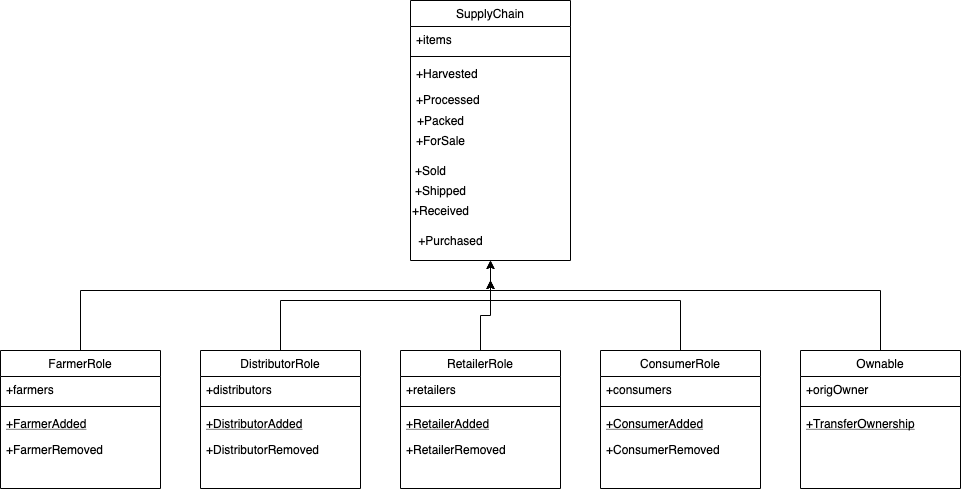

The diagram above was exported from draw.io. Its source (the exported page's mxGraphModel, read from the mxfile embedded in the PNG):
<mxGraphModel dx="854" dy="523" grid="1" gridSize="10" guides="1" tooltips="1" connect="1" arrows="1" fold="1" page="1" pageScale="1" pageWidth="827" pageHeight="1169" math="0" shadow="0">
  <root>
    <mxCell id="WIyWlLk6GJQsqaUBKTNV-0" />
    <mxCell id="WIyWlLk6GJQsqaUBKTNV-1" parent="WIyWlLk6GJQsqaUBKTNV-0" />
    <mxCell id="7JOgYRrsmhzJ1siVR_lq-32" style="edgeStyle=orthogonalEdgeStyle;rounded=0;orthogonalLoop=1;jettySize=auto;html=1;entryX=0.5;entryY=1;entryDx=0;entryDy=0;" edge="1" parent="WIyWlLk6GJQsqaUBKTNV-1" source="zkfFHV4jXpPFQw0GAbJ--6" target="zkfFHV4jXpPFQw0GAbJ--17">
      <mxGeometry relative="1" as="geometry">
        <Array as="points">
          <mxPoint x="240" y="380" />
          <mxPoint x="650" y="380" />
        </Array>
      </mxGeometry>
    </mxCell>
    <mxCell id="zkfFHV4jXpPFQw0GAbJ--6" value="FarmerRole" style="swimlane;fontStyle=0;align=center;verticalAlign=top;childLayout=stackLayout;horizontal=1;startSize=26;horizontalStack=0;resizeParent=1;resizeLast=0;collapsible=1;marginBottom=0;rounded=0;shadow=0;strokeWidth=1;" parent="WIyWlLk6GJQsqaUBKTNV-1" vertex="1">
      <mxGeometry x="160" y="440" width="160" height="138" as="geometry">
        <mxRectangle x="130" y="380" width="160" height="26" as="alternateBounds" />
      </mxGeometry>
    </mxCell>
    <mxCell id="zkfFHV4jXpPFQw0GAbJ--7" value="+farmers" style="text;align=left;verticalAlign=top;spacingLeft=4;spacingRight=4;overflow=hidden;rotatable=0;points=[[0,0.5],[1,0.5]];portConstraint=eastwest;" parent="zkfFHV4jXpPFQw0GAbJ--6" vertex="1">
      <mxGeometry y="26" width="160" height="26" as="geometry" />
    </mxCell>
    <mxCell id="zkfFHV4jXpPFQw0GAbJ--9" value="" style="line;html=1;strokeWidth=1;align=left;verticalAlign=middle;spacingTop=-1;spacingLeft=3;spacingRight=3;rotatable=0;labelPosition=right;points=[];portConstraint=eastwest;" parent="zkfFHV4jXpPFQw0GAbJ--6" vertex="1">
      <mxGeometry y="52" width="160" height="8" as="geometry" />
    </mxCell>
    <mxCell id="zkfFHV4jXpPFQw0GAbJ--10" value="+FarmerAdded" style="text;align=left;verticalAlign=top;spacingLeft=4;spacingRight=4;overflow=hidden;rotatable=0;points=[[0,0.5],[1,0.5]];portConstraint=eastwest;fontStyle=4" parent="zkfFHV4jXpPFQw0GAbJ--6" vertex="1">
      <mxGeometry y="60" width="160" height="26" as="geometry" />
    </mxCell>
    <mxCell id="zkfFHV4jXpPFQw0GAbJ--11" value="+FarmerRemoved" style="text;align=left;verticalAlign=top;spacingLeft=4;spacingRight=4;overflow=hidden;rotatable=0;points=[[0,0.5],[1,0.5]];portConstraint=eastwest;" parent="zkfFHV4jXpPFQw0GAbJ--6" vertex="1">
      <mxGeometry y="86" width="160" height="26" as="geometry" />
    </mxCell>
    <mxCell id="zkfFHV4jXpPFQw0GAbJ--17" value="SupplyChain" style="swimlane;fontStyle=0;align=center;verticalAlign=top;childLayout=stackLayout;horizontal=1;startSize=26;horizontalStack=0;resizeParent=1;resizeLast=0;collapsible=1;marginBottom=0;rounded=0;shadow=0;strokeWidth=1;" parent="WIyWlLk6GJQsqaUBKTNV-1" vertex="1">
      <mxGeometry x="570" y="90" width="160" height="260" as="geometry">
        <mxRectangle x="550" y="140" width="160" height="26" as="alternateBounds" />
      </mxGeometry>
    </mxCell>
    <mxCell id="zkfFHV4jXpPFQw0GAbJ--18" value="+items" style="text;align=left;verticalAlign=top;spacingLeft=4;spacingRight=4;overflow=hidden;rotatable=0;points=[[0,0.5],[1,0.5]];portConstraint=eastwest;" parent="zkfFHV4jXpPFQw0GAbJ--17" vertex="1">
      <mxGeometry y="26" width="160" height="26" as="geometry" />
    </mxCell>
    <mxCell id="zkfFHV4jXpPFQw0GAbJ--23" value="" style="line;html=1;strokeWidth=1;align=left;verticalAlign=middle;spacingTop=-1;spacingLeft=3;spacingRight=3;rotatable=0;labelPosition=right;points=[];portConstraint=eastwest;" parent="zkfFHV4jXpPFQw0GAbJ--17" vertex="1">
      <mxGeometry y="52" width="160" height="8" as="geometry" />
    </mxCell>
    <mxCell id="zkfFHV4jXpPFQw0GAbJ--24" value="+Harvested" style="text;align=left;verticalAlign=top;spacingLeft=4;spacingRight=4;overflow=hidden;rotatable=0;points=[[0,0.5],[1,0.5]];portConstraint=eastwest;" parent="zkfFHV4jXpPFQw0GAbJ--17" vertex="1">
      <mxGeometry y="60" width="160" height="26" as="geometry" />
    </mxCell>
    <mxCell id="zkfFHV4jXpPFQw0GAbJ--25" value="+Processed" style="text;align=left;verticalAlign=top;spacingLeft=4;spacingRight=4;overflow=hidden;rotatable=0;points=[[0,0.5],[1,0.5]];portConstraint=eastwest;" parent="zkfFHV4jXpPFQw0GAbJ--17" vertex="1">
      <mxGeometry y="86" width="160" height="26" as="geometry" />
    </mxCell>
    <mxCell id="7JOgYRrsmhzJ1siVR_lq-33" style="edgeStyle=orthogonalEdgeStyle;rounded=0;orthogonalLoop=1;jettySize=auto;html=1;" edge="1" parent="WIyWlLk6GJQsqaUBKTNV-1" source="7JOgYRrsmhzJ1siVR_lq-0">
      <mxGeometry relative="1" as="geometry">
        <mxPoint x="650" y="350" as="targetPoint" />
        <Array as="points">
          <mxPoint x="440" y="390" />
          <mxPoint x="650" y="390" />
        </Array>
      </mxGeometry>
    </mxCell>
    <mxCell id="7JOgYRrsmhzJ1siVR_lq-0" value="DistributorRole" style="swimlane;fontStyle=0;align=center;verticalAlign=top;childLayout=stackLayout;horizontal=1;startSize=26;horizontalStack=0;resizeParent=1;resizeLast=0;collapsible=1;marginBottom=0;rounded=0;shadow=0;strokeWidth=1;" vertex="1" parent="WIyWlLk6GJQsqaUBKTNV-1">
      <mxGeometry x="360" y="440" width="160" height="138" as="geometry">
        <mxRectangle x="130" y="380" width="160" height="26" as="alternateBounds" />
      </mxGeometry>
    </mxCell>
    <mxCell id="7JOgYRrsmhzJ1siVR_lq-1" value="+distributors" style="text;align=left;verticalAlign=top;spacingLeft=4;spacingRight=4;overflow=hidden;rotatable=0;points=[[0,0.5],[1,0.5]];portConstraint=eastwest;" vertex="1" parent="7JOgYRrsmhzJ1siVR_lq-0">
      <mxGeometry y="26" width="160" height="26" as="geometry" />
    </mxCell>
    <mxCell id="7JOgYRrsmhzJ1siVR_lq-3" value="" style="line;html=1;strokeWidth=1;align=left;verticalAlign=middle;spacingTop=-1;spacingLeft=3;spacingRight=3;rotatable=0;labelPosition=right;points=[];portConstraint=eastwest;" vertex="1" parent="7JOgYRrsmhzJ1siVR_lq-0">
      <mxGeometry y="52" width="160" height="8" as="geometry" />
    </mxCell>
    <mxCell id="7JOgYRrsmhzJ1siVR_lq-4" value="+DistributorAdded" style="text;align=left;verticalAlign=top;spacingLeft=4;spacingRight=4;overflow=hidden;rotatable=0;points=[[0,0.5],[1,0.5]];portConstraint=eastwest;fontStyle=4" vertex="1" parent="7JOgYRrsmhzJ1siVR_lq-0">
      <mxGeometry y="60" width="160" height="26" as="geometry" />
    </mxCell>
    <mxCell id="7JOgYRrsmhzJ1siVR_lq-5" value="+DistributorRemoved" style="text;align=left;verticalAlign=top;spacingLeft=4;spacingRight=4;overflow=hidden;rotatable=0;points=[[0,0.5],[1,0.5]];portConstraint=eastwest;" vertex="1" parent="7JOgYRrsmhzJ1siVR_lq-0">
      <mxGeometry y="86" width="160" height="26" as="geometry" />
    </mxCell>
    <mxCell id="7JOgYRrsmhzJ1siVR_lq-34" style="edgeStyle=orthogonalEdgeStyle;rounded=0;orthogonalLoop=1;jettySize=auto;html=1;" edge="1" parent="WIyWlLk6GJQsqaUBKTNV-1" source="7JOgYRrsmhzJ1siVR_lq-6">
      <mxGeometry relative="1" as="geometry">
        <mxPoint x="650" y="370" as="targetPoint" />
      </mxGeometry>
    </mxCell>
    <mxCell id="7JOgYRrsmhzJ1siVR_lq-6" value="RetailerRole" style="swimlane;fontStyle=0;align=center;verticalAlign=top;childLayout=stackLayout;horizontal=1;startSize=26;horizontalStack=0;resizeParent=1;resizeLast=0;collapsible=1;marginBottom=0;rounded=0;shadow=0;strokeWidth=1;" vertex="1" parent="WIyWlLk6GJQsqaUBKTNV-1">
      <mxGeometry x="560" y="440" width="160" height="138" as="geometry">
        <mxRectangle x="130" y="380" width="160" height="26" as="alternateBounds" />
      </mxGeometry>
    </mxCell>
    <mxCell id="7JOgYRrsmhzJ1siVR_lq-7" value="+retailers" style="text;align=left;verticalAlign=top;spacingLeft=4;spacingRight=4;overflow=hidden;rotatable=0;points=[[0,0.5],[1,0.5]];portConstraint=eastwest;" vertex="1" parent="7JOgYRrsmhzJ1siVR_lq-6">
      <mxGeometry y="26" width="160" height="26" as="geometry" />
    </mxCell>
    <mxCell id="7JOgYRrsmhzJ1siVR_lq-9" value="" style="line;html=1;strokeWidth=1;align=left;verticalAlign=middle;spacingTop=-1;spacingLeft=3;spacingRight=3;rotatable=0;labelPosition=right;points=[];portConstraint=eastwest;" vertex="1" parent="7JOgYRrsmhzJ1siVR_lq-6">
      <mxGeometry y="52" width="160" height="8" as="geometry" />
    </mxCell>
    <mxCell id="7JOgYRrsmhzJ1siVR_lq-10" value="+RetailerAdded" style="text;align=left;verticalAlign=top;spacingLeft=4;spacingRight=4;overflow=hidden;rotatable=0;points=[[0,0.5],[1,0.5]];portConstraint=eastwest;fontStyle=4" vertex="1" parent="7JOgYRrsmhzJ1siVR_lq-6">
      <mxGeometry y="60" width="160" height="26" as="geometry" />
    </mxCell>
    <mxCell id="7JOgYRrsmhzJ1siVR_lq-11" value="+RetailerRemoved" style="text;align=left;verticalAlign=top;spacingLeft=4;spacingRight=4;overflow=hidden;rotatable=0;points=[[0,0.5],[1,0.5]];portConstraint=eastwest;" vertex="1" parent="7JOgYRrsmhzJ1siVR_lq-6">
      <mxGeometry y="86" width="160" height="26" as="geometry" />
    </mxCell>
    <mxCell id="7JOgYRrsmhzJ1siVR_lq-35" style="edgeStyle=orthogonalEdgeStyle;rounded=0;orthogonalLoop=1;jettySize=auto;html=1;exitX=0.5;exitY=0;exitDx=0;exitDy=0;" edge="1" parent="WIyWlLk6GJQsqaUBKTNV-1" source="7JOgYRrsmhzJ1siVR_lq-12">
      <mxGeometry relative="1" as="geometry">
        <mxPoint x="650" y="370" as="targetPoint" />
        <Array as="points">
          <mxPoint x="840" y="390" />
          <mxPoint x="650" y="390" />
        </Array>
      </mxGeometry>
    </mxCell>
    <mxCell id="7JOgYRrsmhzJ1siVR_lq-12" value="ConsumerRole" style="swimlane;fontStyle=0;align=center;verticalAlign=top;childLayout=stackLayout;horizontal=1;startSize=26;horizontalStack=0;resizeParent=1;resizeLast=0;collapsible=1;marginBottom=0;rounded=0;shadow=0;strokeWidth=1;" vertex="1" parent="WIyWlLk6GJQsqaUBKTNV-1">
      <mxGeometry x="760" y="440" width="160" height="138" as="geometry">
        <mxRectangle x="130" y="380" width="160" height="26" as="alternateBounds" />
      </mxGeometry>
    </mxCell>
    <mxCell id="7JOgYRrsmhzJ1siVR_lq-13" value="+consumers" style="text;align=left;verticalAlign=top;spacingLeft=4;spacingRight=4;overflow=hidden;rotatable=0;points=[[0,0.5],[1,0.5]];portConstraint=eastwest;" vertex="1" parent="7JOgYRrsmhzJ1siVR_lq-12">
      <mxGeometry y="26" width="160" height="26" as="geometry" />
    </mxCell>
    <mxCell id="7JOgYRrsmhzJ1siVR_lq-15" value="" style="line;html=1;strokeWidth=1;align=left;verticalAlign=middle;spacingTop=-1;spacingLeft=3;spacingRight=3;rotatable=0;labelPosition=right;points=[];portConstraint=eastwest;" vertex="1" parent="7JOgYRrsmhzJ1siVR_lq-12">
      <mxGeometry y="52" width="160" height="8" as="geometry" />
    </mxCell>
    <mxCell id="7JOgYRrsmhzJ1siVR_lq-16" value="+ConsumerAdded" style="text;align=left;verticalAlign=top;spacingLeft=4;spacingRight=4;overflow=hidden;rotatable=0;points=[[0,0.5],[1,0.5]];portConstraint=eastwest;fontStyle=4" vertex="1" parent="7JOgYRrsmhzJ1siVR_lq-12">
      <mxGeometry y="60" width="160" height="26" as="geometry" />
    </mxCell>
    <mxCell id="7JOgYRrsmhzJ1siVR_lq-17" value="+ConsumerRemoved" style="text;align=left;verticalAlign=top;spacingLeft=4;spacingRight=4;overflow=hidden;rotatable=0;points=[[0,0.5],[1,0.5]];portConstraint=eastwest;" vertex="1" parent="7JOgYRrsmhzJ1siVR_lq-12">
      <mxGeometry y="86" width="160" height="26" as="geometry" />
    </mxCell>
    <mxCell id="7JOgYRrsmhzJ1siVR_lq-36" style="edgeStyle=orthogonalEdgeStyle;rounded=0;orthogonalLoop=1;jettySize=auto;html=1;" edge="1" parent="WIyWlLk6GJQsqaUBKTNV-1" source="7JOgYRrsmhzJ1siVR_lq-18">
      <mxGeometry relative="1" as="geometry">
        <mxPoint x="650" y="370" as="targetPoint" />
        <Array as="points">
          <mxPoint x="1040" y="380" />
          <mxPoint x="650" y="380" />
        </Array>
      </mxGeometry>
    </mxCell>
    <mxCell id="7JOgYRrsmhzJ1siVR_lq-18" value="Ownable" style="swimlane;fontStyle=0;align=center;verticalAlign=top;childLayout=stackLayout;horizontal=1;startSize=26;horizontalStack=0;resizeParent=1;resizeLast=0;collapsible=1;marginBottom=0;rounded=0;shadow=0;strokeWidth=1;" vertex="1" parent="WIyWlLk6GJQsqaUBKTNV-1">
      <mxGeometry x="960" y="440" width="160" height="138" as="geometry">
        <mxRectangle x="130" y="380" width="160" height="26" as="alternateBounds" />
      </mxGeometry>
    </mxCell>
    <mxCell id="7JOgYRrsmhzJ1siVR_lq-19" value="+origOwner" style="text;align=left;verticalAlign=top;spacingLeft=4;spacingRight=4;overflow=hidden;rotatable=0;points=[[0,0.5],[1,0.5]];portConstraint=eastwest;" vertex="1" parent="7JOgYRrsmhzJ1siVR_lq-18">
      <mxGeometry y="26" width="160" height="26" as="geometry" />
    </mxCell>
    <mxCell id="7JOgYRrsmhzJ1siVR_lq-21" value="" style="line;html=1;strokeWidth=1;align=left;verticalAlign=middle;spacingTop=-1;spacingLeft=3;spacingRight=3;rotatable=0;labelPosition=right;points=[];portConstraint=eastwest;" vertex="1" parent="7JOgYRrsmhzJ1siVR_lq-18">
      <mxGeometry y="52" width="160" height="8" as="geometry" />
    </mxCell>
    <mxCell id="7JOgYRrsmhzJ1siVR_lq-22" value="+TransferOwnership" style="text;align=left;verticalAlign=top;spacingLeft=4;spacingRight=4;overflow=hidden;rotatable=0;points=[[0,0.5],[1,0.5]];portConstraint=eastwest;fontStyle=4" vertex="1" parent="7JOgYRrsmhzJ1siVR_lq-18">
      <mxGeometry y="60" width="160" height="26" as="geometry" />
    </mxCell>
    <mxCell id="7JOgYRrsmhzJ1siVR_lq-24" value="+Packed" style="text;html=1;align=center;verticalAlign=middle;resizable=0;points=[];autosize=1;strokeColor=none;" vertex="1" parent="WIyWlLk6GJQsqaUBKTNV-1">
      <mxGeometry x="570" y="200" width="60" height="20" as="geometry" />
    </mxCell>
    <mxCell id="7JOgYRrsmhzJ1siVR_lq-25" value="+ForSale" style="text;html=1;align=center;verticalAlign=middle;resizable=0;points=[];autosize=1;strokeColor=none;" vertex="1" parent="WIyWlLk6GJQsqaUBKTNV-1">
      <mxGeometry x="570" y="220" width="60" height="20" as="geometry" />
    </mxCell>
    <mxCell id="7JOgYRrsmhzJ1siVR_lq-26" value="+Sold" style="text;html=1;align=center;verticalAlign=middle;resizable=0;points=[];autosize=1;strokeColor=none;" vertex="1" parent="WIyWlLk6GJQsqaUBKTNV-1">
      <mxGeometry x="565" y="250" width="50" height="20" as="geometry" />
    </mxCell>
    <mxCell id="7JOgYRrsmhzJ1siVR_lq-27" value="+Shipped" style="text;html=1;align=center;verticalAlign=middle;resizable=0;points=[];autosize=1;strokeColor=none;" vertex="1" parent="WIyWlLk6GJQsqaUBKTNV-1">
      <mxGeometry x="565" y="270" width="70" height="20" as="geometry" />
    </mxCell>
    <mxCell id="7JOgYRrsmhzJ1siVR_lq-28" value="+Received" style="text;html=1;align=center;verticalAlign=middle;resizable=0;points=[];autosize=1;strokeColor=none;" vertex="1" parent="WIyWlLk6GJQsqaUBKTNV-1">
      <mxGeometry x="565" y="290" width="70" height="20" as="geometry" />
    </mxCell>
    <mxCell id="7JOgYRrsmhzJ1siVR_lq-30" value="+Purchased" style="text;html=1;align=center;verticalAlign=middle;resizable=0;points=[];autosize=1;strokeColor=none;" vertex="1" parent="WIyWlLk6GJQsqaUBKTNV-1">
      <mxGeometry x="570" y="320" width="80" height="20" as="geometry" />
    </mxCell>
  </root>
</mxGraphModel>